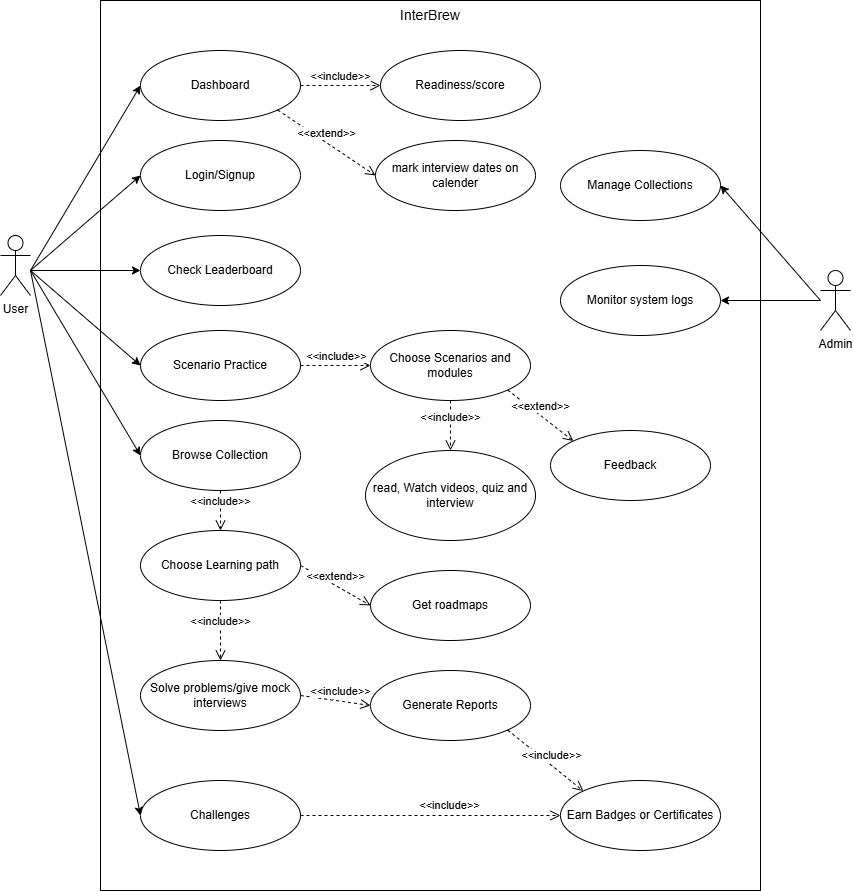

The diagram above was exported from draw.io. Its source (the exported page's mxGraphModel, read from the mxfile embedded in the PNG):
<mxGraphModel dx="1489" dy="803" grid="1" gridSize="10" guides="1" tooltips="1" connect="1" arrows="1" fold="1" page="1" pageScale="1" pageWidth="850" pageHeight="1100" math="0" shadow="0">
  <root>
    <mxCell id="0" />
    <mxCell id="1" parent="0" />
    <mxCell id="4_99KVdwnHNQYA4eeEs8-3" parent="1" style="shape=umlActor;verticalLabelPosition=bottom;verticalAlign=top;html=1;outlineConnect=0;" value="User" vertex="1">
      <mxGeometry height="60" width="30" x="50" y="405" as="geometry" />
    </mxCell>
    <mxCell id="BYaMrZpyHm9NkmeFhiGr-1" parent="1" style="rounded=0;whiteSpace=wrap;html=1;" value="" vertex="1">
      <mxGeometry height="890" width="660" x="150" y="170" as="geometry" />
    </mxCell>
    <mxCell id="BYaMrZpyHm9NkmeFhiGr-2" parent="1" style="ellipse;whiteSpace=wrap;html=1;" value="Manage Collections" vertex="1">
      <mxGeometry height="70" width="160" x="610" y="320" as="geometry" />
    </mxCell>
    <mxCell id="BYaMrZpyHm9NkmeFhiGr-3" parent="1" style="ellipse;whiteSpace=wrap;html=1;" value="Monitor system logs" vertex="1">
      <mxGeometry height="70" width="160" x="610" y="435" as="geometry" />
    </mxCell>
    <mxCell id="BYaMrZpyHm9NkmeFhiGr-4" parent="1" style="shape=umlActor;verticalLabelPosition=bottom;verticalAlign=top;html=1;outlineConnect=0;" value="Admin" vertex="1">
      <mxGeometry height="60" width="30" x="870" y="440" as="geometry" />
    </mxCell>
    <mxCell id="BYaMrZpyHm9NkmeFhiGr-7" edge="1" parent="1" source="BYaMrZpyHm9NkmeFhiGr-4" style="endArrow=classic;html=1;rounded=0;entryX=1;entryY=0.5;entryDx=0;entryDy=0;" target="BYaMrZpyHm9NkmeFhiGr-3" value="">
      <mxGeometry height="50" relative="1" width="50" as="geometry">
        <mxPoint x="750" y="580" as="sourcePoint" />
        <mxPoint x="800" y="530" as="targetPoint" />
      </mxGeometry>
    </mxCell>
    <mxCell id="BYaMrZpyHm9NkmeFhiGr-8" edge="1" parent="1" style="endArrow=classic;html=1;rounded=0;entryX=1;entryY=0.5;entryDx=0;entryDy=0;" target="BYaMrZpyHm9NkmeFhiGr-2" value="">
      <mxGeometry height="50" relative="1" width="50" as="geometry">
        <mxPoint x="870" y="470" as="sourcePoint" />
        <mxPoint x="800" y="450" as="targetPoint" />
      </mxGeometry>
    </mxCell>
    <mxCell id="BYaMrZpyHm9NkmeFhiGr-10" parent="1" style="ellipse;whiteSpace=wrap;html=1;" value="Login/Signup" vertex="1">
      <mxGeometry height="70" width="160" x="190" y="310" as="geometry" />
    </mxCell>
    <mxCell id="BYaMrZpyHm9NkmeFhiGr-12" parent="1" style="ellipse;whiteSpace=wrap;html=1;" value="Dashboard" vertex="1">
      <mxGeometry height="70" width="160" x="190" y="220" as="geometry" />
    </mxCell>
    <mxCell id="BYaMrZpyHm9NkmeFhiGr-13" parent="1" style="ellipse;whiteSpace=wrap;html=1;" value="Choose Scenarios and modules" vertex="1">
      <mxGeometry height="70" width="160" x="420" y="500" as="geometry" />
    </mxCell>
    <mxCell id="BYaMrZpyHm9NkmeFhiGr-14" parent="1" style="ellipse;whiteSpace=wrap;html=1;" value="read, Watch videos, quiz and interview" vertex="1">
      <mxGeometry height="90" width="170" x="415" y="620" as="geometry" />
    </mxCell>
    <mxCell id="BYaMrZpyHm9NkmeFhiGr-15" parent="1" style="ellipse;whiteSpace=wrap;html=1;" value="mark interview dates on calender" vertex="1">
      <mxGeometry height="70" width="160" x="425" y="310" as="geometry" />
    </mxCell>
    <mxCell id="BYaMrZpyHm9NkmeFhiGr-16" edge="1" parent="1" style="endArrow=classic;html=1;rounded=0;entryX=0;entryY=0.5;entryDx=0;entryDy=0;" target="BYaMrZpyHm9NkmeFhiGr-10" value="">
      <mxGeometry height="50" relative="1" width="50" as="geometry">
        <mxPoint x="80" y="440" as="sourcePoint" />
        <mxPoint x="180" y="440" as="targetPoint" />
      </mxGeometry>
    </mxCell>
    <mxCell id="BYaMrZpyHm9NkmeFhiGr-17" edge="1" parent="1" style="endArrow=classic;html=1;rounded=0;entryX=0;entryY=0.5;entryDx=0;entryDy=0;" target="BYaMrZpyHm9NkmeFhiGr-12" value="">
      <mxGeometry height="50" relative="1" width="50" as="geometry">
        <mxPoint x="80" y="440" as="sourcePoint" />
        <mxPoint x="400" y="400" as="targetPoint" />
      </mxGeometry>
    </mxCell>
    <mxCell id="BYaMrZpyHm9NkmeFhiGr-19" parent="1" style="ellipse;whiteSpace=wrap;html=1;" value="Readiness/score" vertex="1">
      <mxGeometry height="70" width="160" x="430" y="220" as="geometry" />
    </mxCell>
    <mxCell id="BYaMrZpyHm9NkmeFhiGr-23" edge="1" parent="1" source="BYaMrZpyHm9NkmeFhiGr-12" style="html=1;verticalAlign=bottom;endArrow=open;dashed=1;endSize=8;curved=0;rounded=0;entryX=0;entryY=0.5;entryDx=0;entryDy=0;" target="BYaMrZpyHm9NkmeFhiGr-19" value="&amp;lt;&amp;lt;include&amp;gt;&amp;gt;">
      <mxGeometry relative="1" as="geometry">
        <mxPoint x="500" y="400" as="sourcePoint" />
        <mxPoint x="420" y="400" as="targetPoint" />
      </mxGeometry>
    </mxCell>
    <mxCell id="BYaMrZpyHm9NkmeFhiGr-24" edge="1" parent="1" source="BYaMrZpyHm9NkmeFhiGr-12" style="html=1;verticalAlign=bottom;endArrow=open;dashed=1;endSize=8;curved=0;rounded=0;entryX=0;entryY=0.5;entryDx=0;entryDy=0;exitX=1;exitY=1;exitDx=0;exitDy=0;" target="BYaMrZpyHm9NkmeFhiGr-15" value="&amp;lt;&amp;lt;extend&amp;gt;&amp;gt;">
      <mxGeometry relative="1" as="geometry">
        <mxPoint x="370" y="250" as="sourcePoint" />
        <mxPoint x="450" y="250" as="targetPoint" />
      </mxGeometry>
    </mxCell>
    <mxCell id="BYaMrZpyHm9NkmeFhiGr-26" parent="1" style="ellipse;whiteSpace=wrap;html=1;" value="Check Leaderboard" vertex="1">
      <mxGeometry height="70" width="160" x="190" y="405" as="geometry" />
    </mxCell>
    <mxCell id="BYaMrZpyHm9NkmeFhiGr-27" edge="1" parent="1" style="endArrow=classic;html=1;rounded=0;entryX=0;entryY=0.5;entryDx=0;entryDy=0;" target="BYaMrZpyHm9NkmeFhiGr-26" value="">
      <mxGeometry height="50" relative="1" width="50" as="geometry">
        <mxPoint x="80" y="440" as="sourcePoint" />
        <mxPoint x="240" y="390" as="targetPoint" />
      </mxGeometry>
    </mxCell>
    <mxCell id="BYaMrZpyHm9NkmeFhiGr-28" parent="1" style="ellipse;whiteSpace=wrap;html=1;" value="Scenario Practice" vertex="1">
      <mxGeometry height="70" width="160" x="190" y="500" as="geometry" />
    </mxCell>
    <mxCell id="BYaMrZpyHm9NkmeFhiGr-29" parent="1" style="ellipse;whiteSpace=wrap;html=1;" value="Browse Collection" vertex="1">
      <mxGeometry height="70" width="160" x="190" y="590" as="geometry" />
    </mxCell>
    <mxCell id="BYaMrZpyHm9NkmeFhiGr-30" parent="1" style="ellipse;whiteSpace=wrap;html=1;" value="Challenges" vertex="1">
      <mxGeometry height="70" width="160" x="190" y="950" as="geometry" />
    </mxCell>
    <mxCell id="BYaMrZpyHm9NkmeFhiGr-32" edge="1" parent="1" style="endArrow=classic;html=1;rounded=0;entryX=0;entryY=0.5;entryDx=0;entryDy=0;" target="BYaMrZpyHm9NkmeFhiGr-29" value="">
      <mxGeometry height="50" relative="1" width="50" as="geometry">
        <mxPoint x="80" y="440" as="sourcePoint" />
        <mxPoint x="210" y="475" as="targetPoint" />
      </mxGeometry>
    </mxCell>
    <mxCell id="BYaMrZpyHm9NkmeFhiGr-33" edge="1" parent="1" style="endArrow=classic;html=1;rounded=0;entryX=0;entryY=0.5;entryDx=0;entryDy=0;" target="BYaMrZpyHm9NkmeFhiGr-30" value="">
      <mxGeometry height="50" relative="1" width="50" as="geometry">
        <mxPoint x="80" y="440" as="sourcePoint" />
        <mxPoint x="180" y="590" as="targetPoint" />
      </mxGeometry>
    </mxCell>
    <mxCell id="BYaMrZpyHm9NkmeFhiGr-34" edge="1" parent="1" style="endArrow=classic;html=1;rounded=0;entryX=0;entryY=0.5;entryDx=0;entryDy=0;" target="BYaMrZpyHm9NkmeFhiGr-28" value="">
      <mxGeometry height="50" relative="1" width="50" as="geometry">
        <mxPoint x="80" y="440" as="sourcePoint" />
        <mxPoint x="240" y="480" as="targetPoint" />
      </mxGeometry>
    </mxCell>
    <mxCell id="BYaMrZpyHm9NkmeFhiGr-36" edge="1" parent="1" source="BYaMrZpyHm9NkmeFhiGr-28" style="html=1;verticalAlign=bottom;endArrow=open;dashed=1;endSize=8;curved=0;rounded=0;entryX=0;entryY=0.5;entryDx=0;entryDy=0;exitX=1;exitY=0.5;exitDx=0;exitDy=0;" target="BYaMrZpyHm9NkmeFhiGr-13" value="&amp;lt;&amp;lt;include&amp;gt;&amp;gt;">
      <mxGeometry relative="1" as="geometry">
        <mxPoint x="330" y="570" as="sourcePoint" />
        <mxPoint x="410" y="570" as="targetPoint" />
      </mxGeometry>
    </mxCell>
    <mxCell id="BYaMrZpyHm9NkmeFhiGr-37" edge="1" parent="1" source="BYaMrZpyHm9NkmeFhiGr-13" style="html=1;verticalAlign=bottom;endArrow=open;dashed=1;endSize=8;curved=0;rounded=0;entryX=0.5;entryY=0;entryDx=0;entryDy=0;exitX=0.5;exitY=1;exitDx=0;exitDy=0;" target="BYaMrZpyHm9NkmeFhiGr-14" value="&amp;lt;&amp;lt;include&amp;gt;&amp;gt;">
      <mxGeometry relative="1" as="geometry">
        <mxPoint x="370" y="588.75" as="sourcePoint" />
        <mxPoint x="440" y="588.75" as="targetPoint" />
      </mxGeometry>
    </mxCell>
    <mxCell id="BYaMrZpyHm9NkmeFhiGr-38" parent="1" style="ellipse;whiteSpace=wrap;html=1;" value="Feedback" vertex="1">
      <mxGeometry height="70" width="160" x="600" y="600" as="geometry" />
    </mxCell>
    <mxCell id="BYaMrZpyHm9NkmeFhiGr-39" edge="1" parent="1" source="BYaMrZpyHm9NkmeFhiGr-13" style="html=1;verticalAlign=bottom;endArrow=open;dashed=1;endSize=8;curved=0;rounded=0;entryX=0;entryY=0;entryDx=0;entryDy=0;exitX=1;exitY=1;exitDx=0;exitDy=0;" target="BYaMrZpyHm9NkmeFhiGr-38" value="&amp;lt;&amp;lt;extend&amp;gt;&amp;gt;">
      <mxGeometry relative="1" as="geometry">
        <mxPoint x="550" y="620" as="sourcePoint" />
        <mxPoint x="648" y="685" as="targetPoint" />
      </mxGeometry>
    </mxCell>
    <mxCell id="BYaMrZpyHm9NkmeFhiGr-40" parent="1" style="ellipse;whiteSpace=wrap;html=1;" value="Choose Learning path" vertex="1">
      <mxGeometry height="70" width="160" x="190" y="700" as="geometry" />
    </mxCell>
    <mxCell id="BYaMrZpyHm9NkmeFhiGr-41" edge="1" parent="1" source="BYaMrZpyHm9NkmeFhiGr-29" style="html=1;verticalAlign=bottom;endArrow=open;dashed=1;endSize=8;curved=0;rounded=0;exitX=0.5;exitY=1;exitDx=0;exitDy=0;" target="BYaMrZpyHm9NkmeFhiGr-40" value="&amp;lt;&amp;lt;include&amp;gt;&amp;gt;">
      <mxGeometry relative="1" as="geometry">
        <mxPoint x="330" y="700" as="sourcePoint" />
        <mxPoint x="400" y="700" as="targetPoint" />
      </mxGeometry>
    </mxCell>
    <mxCell id="BYaMrZpyHm9NkmeFhiGr-42" parent="1" style="ellipse;whiteSpace=wrap;html=1;" value="Solve problems/give mock interviews" vertex="1">
      <mxGeometry height="70" width="160" x="190" y="830" as="geometry" />
    </mxCell>
    <mxCell id="BYaMrZpyHm9NkmeFhiGr-43" edge="1" parent="1" source="BYaMrZpyHm9NkmeFhiGr-40" style="html=1;verticalAlign=bottom;endArrow=open;dashed=1;endSize=8;curved=0;rounded=0;exitX=0.5;exitY=1;exitDx=0;exitDy=0;" target="BYaMrZpyHm9NkmeFhiGr-42" value="&amp;lt;&amp;lt;include&amp;gt;&amp;gt;">
      <mxGeometry relative="1" as="geometry">
        <mxPoint x="310" y="770" as="sourcePoint" />
        <mxPoint x="310" y="810" as="targetPoint" />
      </mxGeometry>
    </mxCell>
    <mxCell id="BYaMrZpyHm9NkmeFhiGr-44" parent="1" style="ellipse;whiteSpace=wrap;html=1;" value="Get roadmaps" vertex="1">
      <mxGeometry height="70" width="160" x="420" y="740" as="geometry" />
    </mxCell>
    <mxCell id="BYaMrZpyHm9NkmeFhiGr-45" edge="1" parent="1" source="BYaMrZpyHm9NkmeFhiGr-40" style="html=1;verticalAlign=bottom;endArrow=open;dashed=1;endSize=8;curved=0;rounded=0;entryX=0;entryY=0.5;entryDx=0;entryDy=0;exitX=1;exitY=0.5;exitDx=0;exitDy=0;" target="BYaMrZpyHm9NkmeFhiGr-44" value="&amp;lt;&amp;lt;extend&amp;gt;&amp;gt;">
      <mxGeometry relative="1" as="geometry">
        <mxPoint x="332" y="660" as="sourcePoint" />
        <mxPoint x="430" y="725" as="targetPoint" />
      </mxGeometry>
    </mxCell>
    <mxCell id="BYaMrZpyHm9NkmeFhiGr-46" parent="1" style="ellipse;whiteSpace=wrap;html=1;" value="Generate Reports" vertex="1">
      <mxGeometry height="70" width="160" x="420" y="840" as="geometry" />
    </mxCell>
    <mxCell id="BYaMrZpyHm9NkmeFhiGr-47" edge="1" parent="1" source="BYaMrZpyHm9NkmeFhiGr-42" style="html=1;verticalAlign=bottom;endArrow=open;dashed=1;endSize=8;curved=0;rounded=0;exitX=1;exitY=0.5;exitDx=0;exitDy=0;entryX=0;entryY=0.5;entryDx=0;entryDy=0;" target="BYaMrZpyHm9NkmeFhiGr-46" value="&amp;lt;&amp;lt;include&amp;gt;&amp;gt;">
      <mxGeometry relative="1" x="0.14" y="1" as="geometry">
        <mxPoint as="offset" />
        <mxPoint x="310" y="800" as="sourcePoint" />
        <mxPoint x="310" y="860" as="targetPoint" />
      </mxGeometry>
    </mxCell>
    <mxCell id="BYaMrZpyHm9NkmeFhiGr-48" parent="1" style="ellipse;whiteSpace=wrap;html=1;" value="Earn Badges or Certificates" vertex="1">
      <mxGeometry height="70" width="160" x="610" y="950" as="geometry" />
    </mxCell>
    <mxCell id="BYaMrZpyHm9NkmeFhiGr-49" edge="1" parent="1" source="BYaMrZpyHm9NkmeFhiGr-30" style="html=1;verticalAlign=bottom;endArrow=open;dashed=1;endSize=8;curved=0;rounded=0;exitX=1;exitY=0.5;exitDx=0;exitDy=0;entryX=0;entryY=0.5;entryDx=0;entryDy=0;" target="BYaMrZpyHm9NkmeFhiGr-48" value="&amp;lt;&amp;lt;include&amp;gt;&amp;gt;">
      <mxGeometry relative="1" x="0.14" y="1" as="geometry">
        <mxPoint as="offset" />
        <mxPoint x="380" y="1010" as="sourcePoint" />
        <mxPoint x="450" y="1020" as="targetPoint" />
      </mxGeometry>
    </mxCell>
    <mxCell id="BYaMrZpyHm9NkmeFhiGr-50" edge="1" parent="1" source="BYaMrZpyHm9NkmeFhiGr-46" style="html=1;verticalAlign=bottom;endArrow=open;dashed=1;endSize=8;curved=0;rounded=0;exitX=1;exitY=1;exitDx=0;exitDy=0;entryX=0;entryY=0;entryDx=0;entryDy=0;" target="BYaMrZpyHm9NkmeFhiGr-48" value="&amp;lt;&amp;lt;include&amp;gt;&amp;gt;">
      <mxGeometry relative="1" x="0.14" y="1" as="geometry">
        <mxPoint as="offset" />
        <mxPoint x="500" y="960" as="sourcePoint" />
        <mxPoint x="760" y="960" as="targetPoint" />
      </mxGeometry>
    </mxCell>
    <mxCell id="BYaMrZpyHm9NkmeFhiGr-51" parent="1" style="text;html=1;whiteSpace=wrap;strokeColor=none;fillColor=none;align=center;verticalAlign=middle;rounded=0;" value="&lt;font style=&quot;font-size: 14px;&quot;&gt;InterBrew&lt;/font&gt;" vertex="1">
      <mxGeometry height="30" width="60" x="450" y="170" as="geometry" />
    </mxCell>
  </root>
</mxGraphModel>